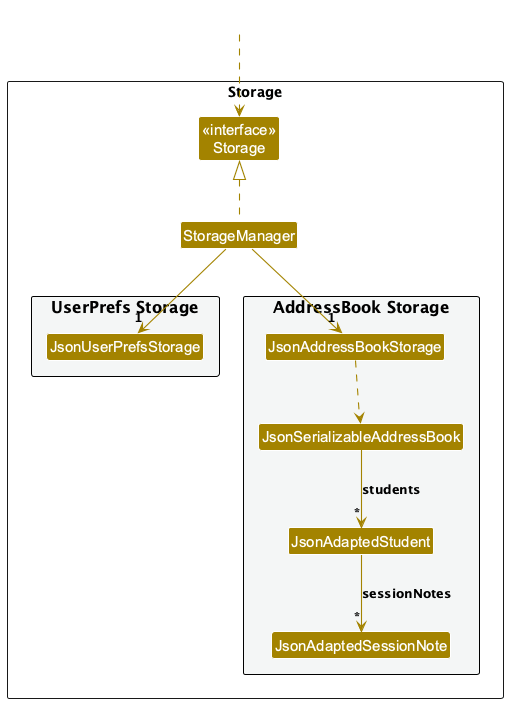

The diagram above was rendered by PlantUML. Its source (embedded in the PNG):
@startuml
!include style.puml
skinparam arrowThickness 1.1
skinparam arrowColor STORAGE_COLOR
skinparam classBackgroundColor STORAGE_COLOR

package Storage as StoragePackage {

Class "<<interface>>\nStorage" as Storage
Class StorageManager

package "UserPrefs Storage" #F4F6F6{
Class JsonUserPrefsStorage
}

package "AddressBook Storage" #F4F6F6{
Class JsonAddressBookStorage
Class JsonSerializableAddressBook
Class JsonAdaptedStudent
Class JsonAdaptedSessionNote
}

}

Class HiddenOutside #FFFFFF
HiddenOutside ..> Storage

StorageManager .up.|> Storage
StorageManager -down-> "1" JsonUserPrefsStorage
StorageManager -down-> "1" JsonAddressBookStorage

JsonAddressBookStorage ..> JsonSerializableAddressBook
JsonSerializableAddressBook --> "*" JsonAdaptedStudent : students
JsonAdaptedStudent --> "*" JsonAdaptedSessionNote : sessionNotes
@enduml